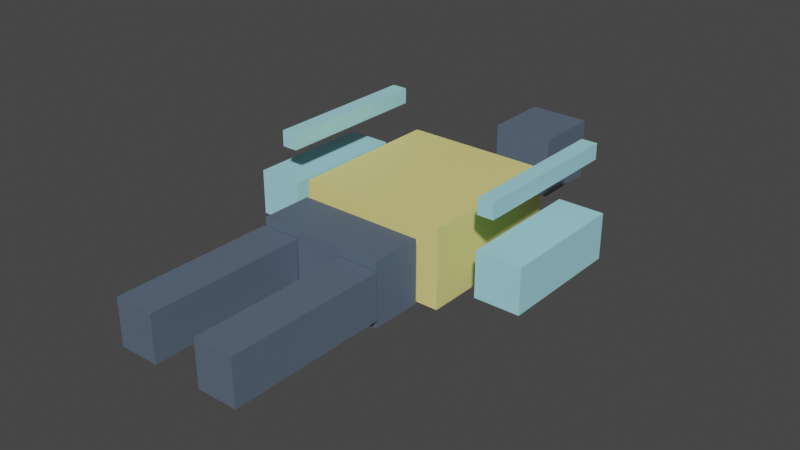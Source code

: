 # Source: juno-spark_female_v4_2.blend  (saved by Blender 3.3.6; exported with 4.5.12 LTS)
import bpy
from mathutils import Matrix  # noqa: F401  (used for matrix-valued properties, if any)

bpy.ops.wm.read_factory_settings(use_empty=True)
scene = bpy.context.scene
scene.name = 'Scene'

# ---- collections
col_collection = bpy.data.collections.new('Collection'); scene.collection.children.link(col_collection)

# ---- materials (node trees are filled in below, after node groups)
mat_juno_spark_female_primary = bpy.data.materials.new('juno-spark_female_primary')
mat_juno_spark_female_primary.use_transparent_shadow = False
mat_juno_spark_female_secondary = bpy.data.materials.new('juno-spark_female_secondary')
mat_juno_spark_female_secondary.use_transparent_shadow = False
mat_juno_spark_female_accent = bpy.data.materials.new('juno-spark_female_accent')
mat_juno_spark_female_accent.use_transparent_shadow = False

# ---- material node trees
mat_juno_spark_female_primary.use_nodes = True; mat_juno_spark_female_primary.node_tree.nodes.clear()
_N = mat_juno_spark_female_primary.node_tree.nodes; _L = mat_juno_spark_female_primary.node_tree.links
n0 = _N.new('ShaderNodeBsdfPrincipled'); n0.name = 'Principled BSDF'; n0.location = (10, 300)
n0.distribution = 'GGX'
n0.subsurface_method = 'RANDOM_WALK_SKIN'
n0.inputs[0].default_value = (0.95, 0.85, 0.3, 1.0)
n0.inputs[1].default_value = 0.15
n0.inputs[2].default_value = 0.45
n0.inputs[3].default_value = 1.45
n0.inputs[27].default_value = (0.0, 0.0, 0.0, 1.0)
n0.inputs[28].default_value = 1.0
n1 = _N.new('ShaderNodeOutputMaterial'); n1.name = 'Material Output'; n1.location = (300, 300)
_L.new(n0.outputs[0], n1.inputs[0])
n1.is_active_output = True
mat_juno_spark_female_secondary.use_nodes = True; mat_juno_spark_female_secondary.node_tree.nodes.clear()
_N = mat_juno_spark_female_secondary.node_tree.nodes; _L = mat_juno_spark_female_secondary.node_tree.links
n0 = _N.new('ShaderNodeBsdfPrincipled'); n0.name = 'Principled BSDF'; n0.location = (10, 300)
n0.distribution = 'GGX'
n0.subsurface_method = 'RANDOM_WALK_SKIN'
n0.inputs[0].default_value = (0.12, 0.16, 0.22, 1.0)
n0.inputs[1].default_value = 0.15
n0.inputs[2].default_value = 0.45
n0.inputs[3].default_value = 1.45
n0.inputs[27].default_value = (0.0, 0.0, 0.0, 1.0)
n0.inputs[28].default_value = 1.0
n1 = _N.new('ShaderNodeOutputMaterial'); n1.name = 'Material Output'; n1.location = (300, 300)
_L.new(n0.outputs[0], n1.inputs[0])
n1.is_active_output = True
mat_juno_spark_female_accent.use_nodes = True; mat_juno_spark_female_accent.node_tree.nodes.clear()
_N = mat_juno_spark_female_accent.node_tree.nodes; _L = mat_juno_spark_female_accent.node_tree.links
n0 = _N.new('ShaderNodeBsdfPrincipled'); n0.name = 'Principled BSDF'; n0.location = (10, 300)
n0.distribution = 'GGX'
n0.subsurface_method = 'RANDOM_WALK_SKIN'
n0.inputs[0].default_value = (0.45, 0.9, 1.0, 1.0)
n0.inputs[1].default_value = 0.15
n0.inputs[2].default_value = 0.45
n0.inputs[3].default_value = 1.45
n0.inputs[27].default_value = (0.0, 0.0, 0.0, 1.0)
n0.inputs[28].default_value = 1.0
n1 = _N.new('ShaderNodeOutputMaterial'); n1.name = 'Material Output'; n1.location = (300, 300)
_L.new(n0.outputs[0], n1.inputs[0])
n1.is_active_output = True

# ---- world
world_world = bpy.data.worlds.new('World'); scene.world = world_world
world_world.use_nodes = True; world_world.node_tree.nodes.clear()
_N = world_world.node_tree.nodes; _L = world_world.node_tree.links
n0 = _N.new('ShaderNodeOutputWorld'); n0.name = 'World Output'; n0.location = (300, 300)
n1 = _N.new('ShaderNodeBackground'); n1.name = 'Background'; n1.location = (10, 300)
n1.inputs[0].default_value = (0.05088, 0.05088, 0.05088, 1.0)
_L.new(n1.outputs[0], n0.inputs[0])
n0.is_active_output = True
world_world.color = (0.05088, 0.05088, 0.05088)
world_world.use_sun_shadow = False
world_world.sun_shadow_jitter_overblur = 0.0

# ---- meshes
me_cube = bpy.data.meshes.new('Cube')
me_cube.from_pydata([(-0.2331, -0.2454, -0.1249), (-0.2331, -0.2454, 0.1249), (-0.2331, 0.2454, -0.1249), (-0.2331, 0.2454, 0.1249), (0.2331, -0.2454, -0.1249), (0.2331, -0.2454, 0.1249), (0.2331, 0.2454, -0.1249), (0.2331, 0.2454, 0.1249), (-0.09816, 0.4929, -0.09816), (-0.09816, 0.4929, 0.09816), (-0.09816, 0.7071, -0.09816), (-0.09816, 0.7071, 0.09816), (0.09816, 0.4929, -0.09816), (0.09816, 0.4929, 0.09816), (0.09816, 0.7071, -0.09816), (0.09816, 0.7071, 0.09816), (-0.2025, -0.9454, -0.07139), (-0.2025, -0.9454, 0.07139), (-0.2025, -0.4546, -0.07139), (-0.2025, -0.4546, 0.07139), (-0.07753, -0.9454, -0.07139), (-0.07753, -0.9454, 0.07139), (-0.07753, -0.4546, -0.07139), (-0.07753, -0.4546, 0.07139), (0.07753, -0.9454, -0.07139), (0.07753, -0.9454, 0.07139), (0.07753, -0.4546, -0.07139), (0.07753, -0.4546, 0.07139), (0.2025, -0.9454, -0.07139), (0.2025, -0.9454, 0.07139), (0.2025, -0.4546, -0.07139), (0.2025, -0.4546, 0.07139), (-0.4677, -0.2008, -0.07139), (-0.4677, -0.2008, 0.07139), (-0.4677, 0.2008, -0.07139), (-0.4677, 0.2008, 0.07139), (-0.3249, -0.2008, -0.07139), (-0.3249, -0.2008, 0.07139), (-0.3249, 0.2008, -0.07139), (-0.3249, 0.2008, 0.07139), (0.3249, -0.2008, -0.07139), (0.3249, -0.2008, 0.07139), (0.3249, 0.2008, -0.07139), (0.3249, 0.2008, 0.07139), (0.4677, -0.2008, -0.07139), (0.4677, -0.2008, 0.07139), (0.4677, 0.2008, -0.07139), (0.4677, 0.2008, 0.07139), (-0.1968, -0.4503, -0.09816), (-0.1968, -0.4503, 0.09816), (-0.1968, -0.2897, -0.09816), (-0.1968, -0.2897, 0.09816), (0.1968, -0.4503, -0.09816), (0.1968, -0.4503, 0.09816), (0.1968, -0.2897, -0.09816), (0.1968, -0.2897, 0.09816), (-0.375, -0.2, 0.175), (-0.375, -0.2, 0.225), (-0.375, 0.3, 0.175), (-0.375, 0.3, 0.225), (-0.325, -0.2, 0.175), (-0.325, -0.2, 0.225), (-0.325, 0.3, 0.175), (-0.325, 0.3, 0.225), (0.325, -0.2, 0.175), (0.325, -0.2, 0.225), (0.325, 0.3, 0.175), (0.325, 0.3, 0.225), (0.375, -0.2, 0.175), (0.375, -0.2, 0.225), (0.375, 0.3, 0.175), (0.375, 0.3, 0.225), (-0.08, 0.02, -0.21), (-0.08, 0.02, -0.09), (-0.08, 0.18, -0.21), (-0.08, 0.18, -0.09), (0.08, 0.02, -0.21), (0.08, 0.02, -0.09), (0.08, 0.18, -0.21), (0.08, 0.18, -0.09)], [], [(0, 1, 3, 2), (2, 3, 7, 6), (6, 7, 5, 4), (4, 5, 1, 0), (2, 6, 4, 0), (7, 3, 1, 5), (8, 9, 11, 10), (10, 11, 15, 14), (14, 15, 13, 12), (12, 13, 9, 8), (10, 14, 12, 8), (15, 11, 9, 13), (16, 17, 19, 18), (18, 19, 23, 22), (22, 23, 21, 20), (20, 21, 17, 16), (18, 22, 20, 16), (23, 19, 17, 21), (24, 25, 27, 26), (26, 27, 31, 30), (30, 31, 29, 28), (28, 29, 25, 24), (26, 30, 28, 24), (31, 27, 25, 29), (32, 33, 35, 34), (34, 35, 39, 38), (38, 39, 37, 36), (36, 37, 33, 32), (34, 38, 36, 32), (39, 35, 33, 37), (40, 41, 43, 42), (42, 43, 47, 46), (46, 47, 45, 44), (44, 45, 41, 40), (42, 46, 44, 40), (47, 43, 41, 45), (48, 49, 51, 50), (50, 51, 55, 54), (54, 55, 53, 52), (52, 53, 49, 48), (50, 54, 52, 48), (55, 51, 49, 53), (56, 57, 59, 58), (58, 59, 63, 62), (62, 63, 61, 60), (60, 61, 57, 56), (58, 62, 60, 56), (63, 59, 57, 61), (64, 65, 67, 66), (66, 67, 71, 70), (70, 71, 69, 68), (68, 69, 65, 64), (66, 70, 68, 64), (71, 67, 65, 69), (72, 73, 75, 74), (74, 75, 79, 78), (78, 79, 77, 76), (76, 77, 73, 72), (74, 78, 76, 72), (79, 75, 73, 77)])
me_cube.polygons.foreach_set('material_index', [0, 0, 0, 0, 0, 0, 1, 1, 1, 1, 1, 1, 1, 1, 1, 1, 1, 1, 1, 1, 1, 1, 1, 1, 2, 2, 2, 2, 2, 2, 2, 2, 2, 2, 2, 2, 1, 1, 1, 1, 1, 1, 2, 2, 2, 2, 2, 2, 2, 2, 2, 2, 2, 2, 2, 2, 2, 2, 2, 2])
_uv = me_cube.uv_layers.new(name='UVMap')
_uv.uv.foreach_set('vector', [0.375, 0.0, 0.625, 0.0, 0.625, 0.25, 0.375, 0.25, 0.375, 0.25, 0.625, 0.25, 0.625, 0.5, 0.375, 0.5, 0.375, 0.5, 0.625, 0.5, 0.625, 0.75, 0.375, 0.75, 0.375, 0.75, 0.625, 0.75, 0.625, 1.0, 0.375, 1.0, 0.125, 0.5, 0.375, 0.5, 0.375, 0.75, 0.125, 0.75, 0.625, 0.5, 0.875, 0.5, 0.875, 0.75, 0.625, 0.75, 0.375, 0.0, 0.625, 0.0, 0.625, 0.25, 0.375, 0.25, 0.375, 0.25, 0.625, 0.25, 0.625, 0.5, 0.375, 0.5, 0.375, 0.5, 0.625, 0.5, 0.625, 0.75, 0.375, 0.75, 0.375, 0.75, 0.625, 0.75, 0.625, 1.0, 0.375, 1.0, 0.125, 0.5, 0.375, 0.5, 0.375, 0.75, 0.125, 0.75, 0.625, 0.5, 0.875, 0.5, 0.875, 0.75, 0.625, 0.75, 0.375, 0.0, 0.625, 0.0, 0.625, 0.25, 0.375, 0.25, 0.375, 0.25, 0.625, 0.25, 0.625, 0.5, 0.375, 0.5, 0.375, 0.5, 0.625, 0.5, 0.625, 0.75, 0.375, 0.75, 0.375, 0.75, 0.625, 0.75, 0.625, 1.0, 0.375, 1.0, 0.125, 0.5, 0.375, 0.5, 0.375, 0.75, 0.125, 0.75, 0.625, 0.5, 0.875, 0.5, 0.875, 0.75, 0.625, 0.75, 0.375, 0.0, 0.625, 0.0, 0.625, 0.25, 0.375, 0.25, 0.375, 0.25, 0.625, 0.25, 0.625, 0.5, 0.375, 0.5, 0.375, 0.5, 0.625, 0.5, 0.625, 0.75, 0.375, 0.75, 0.375, 0.75, 0.625, 0.75, 0.625, 1.0, 0.375, 1.0, 0.125, 0.5, 0.375, 0.5, 0.375, 0.75, 0.125, 0.75, 0.625, 0.5, 0.875, 0.5, 0.875, 0.75, 0.625, 0.75, 0.375, 0.0, 0.625, 0.0, 0.625, 0.25, 0.375, 0.25, 0.375, 0.25, 0.625, 0.25, 0.625, 0.5, 0.375, 0.5, 0.375, 0.5, 0.625, 0.5, 0.625, 0.75, 0.375, 0.75, 0.375, 0.75, 0.625, 0.75, 0.625, 1.0, 0.375, 1.0, 0.125, 0.5, 0.375, 0.5, 0.375, 0.75, 0.125, 0.75, 0.625, 0.5, 0.875, 0.5, 0.875, 0.75, 0.625, 0.75, 0.375, 0.0, 0.625, 0.0, 0.625, 0.25, 0.375, 0.25, 0.375, 0.25, 0.625, 0.25, 0.625, 0.5, 0.375, 0.5, 0.375, 0.5, 0.625, 0.5, 0.625, 0.75, 0.375, 0.75, 0.375, 0.75, 0.625, 0.75, 0.625, 1.0, 0.375, 1.0, 0.125, 0.5, 0.375, 0.5, 0.375, 0.75, 0.125, 0.75, 0.625, 0.5, 0.875, 0.5, 0.875, 0.75, 0.625, 0.75, 0.375, 0.0, 0.625, 0.0, 0.625, 0.25, 0.375, 0.25, 0.375, 0.25, 0.625, 0.25, 0.625, 0.5, 0.375, 0.5, 0.375, 0.5, 0.625, 0.5, 0.625, 0.75, 0.375, 0.75, 0.375, 0.75, 0.625, 0.75, 0.625, 1.0, 0.375, 1.0, 0.125, 0.5, 0.375, 0.5, 0.375, 0.75, 0.125, 0.75, 0.625, 0.5, 0.875, 0.5, 0.875, 0.75, 0.625, 0.75, 0.375, 0.0, 0.625, 0.0, 0.625, 0.25, 0.375, 0.25, 0.375, 0.25, 0.625, 0.25, 0.625, 0.5, 0.375, 0.5, 0.375, 0.5, 0.625, 0.5, 0.625, 0.75, 0.375, 0.75, 0.375, 0.75, 0.625, 0.75, 0.625, 1.0, 0.375, 1.0, 0.125, 0.5, 0.375, 0.5, 0.375, 0.75, 0.125, 0.75, 0.625, 0.5, 0.875, 0.5, 0.875, 0.75, 0.625, 0.75, 0.375, 0.0, 0.625, 0.0, 0.625, 0.25, 0.375, 0.25, 0.375, 0.25, 0.625, 0.25, 0.625, 0.5, 0.375, 0.5, 0.375, 0.5, 0.625, 0.5, 0.625, 0.75, 0.375, 0.75, 0.375, 0.75, 0.625, 0.75, 0.625, 1.0, 0.375, 1.0, 0.125, 0.5, 0.375, 0.5, 0.375, 0.75, 0.125, 0.75, 0.625, 0.5, 0.875, 0.5, 0.875, 0.75, 0.625, 0.75, 0.375, 0.0, 0.625, 0.0, 0.625, 0.25, 0.375, 0.25, 0.375, 0.25, 0.625, 0.25, 0.625, 0.5, 0.375, 0.5, 0.375, 0.5, 0.625, 0.5, 0.625, 0.75, 0.375, 0.75, 0.375, 0.75, 0.625, 0.75, 0.625, 1.0, 0.375, 1.0, 0.125, 0.5, 0.375, 0.5, 0.375, 0.75, 0.125, 0.75, 0.625, 0.5, 0.875, 0.5, 0.875, 0.75, 0.625, 0.75])
me_cube.materials.append(mat_juno_spark_female_primary)
me_cube.materials.append(mat_juno_spark_female_secondary)
me_cube.materials.append(mat_juno_spark_female_accent)
me_cube.update()
arm_armature = bpy.data.armatures.new('Armature')  # bones are not reproduced

# ---- objects
ob_juno_spark_female_body = bpy.data.objects.new('juno-spark_female_body', me_cube)
ob_juno_spark_shared_armature = bpy.data.objects.new('juno-spark_shared_armature', arm_armature)

# ---- transforms, parenting, visibility, modifiers, constraints
ob_juno_spark_female_body.location = (0.0, 1.15, 0.0)
ob_juno_spark_shared_armature.location = (0.0, 0.0, 0.0)

# ---- collection membership
col_collection.objects.link(ob_juno_spark_female_body)
col_collection.objects.link(ob_juno_spark_shared_armature)

# ---- scene / render settings (as saved in the file)
scene.frame_start = 1; scene.frame_end = 250; scene.frame_set(1)
scene.render.engine = 'BLENDER_EEVEE_NEXT'
scene.cycles.sampling_pattern = 'TABULATED_SOBOL'
scene.cycles.use_light_tree = False
scene.view_settings.view_transform = 'Filmic'
bpy.context.view_layer.update()

# ---- added for rendering (the .blend has no active camera and no usable light): camera, sun
cam_auto = bpy.data.cameras.new('AutoCamera')
cam_auto.lens = 50.0
cam_auto.sensor_width = 36.0
cam_auto.clip_end = 1000.0
ob_auto_camera = bpy.data.objects.new('AutoCamera', cam_auto)
scene.collection.objects.link(ob_auto_camera)
ob_auto_camera.location = (1.80242, -1.13207, 1.44944)
ob_auto_camera.rotation_euler = (1.09748, -7.21219e-08, 0.694738)
scene.camera = ob_auto_camera
light_auto_sun = bpy.data.lights.new('AutoSun', 'SUN')
light_auto_sun.energy = 3.0
light_auto_sun.angle = 0.0523599
ob_auto_sun = bpy.data.objects.new('AutoSun', light_auto_sun)
scene.collection.objects.link(ob_auto_sun)
ob_auto_sun.rotation_euler = (0.872665, 0.174533, 0.523599)
bpy.context.view_layer.update()
